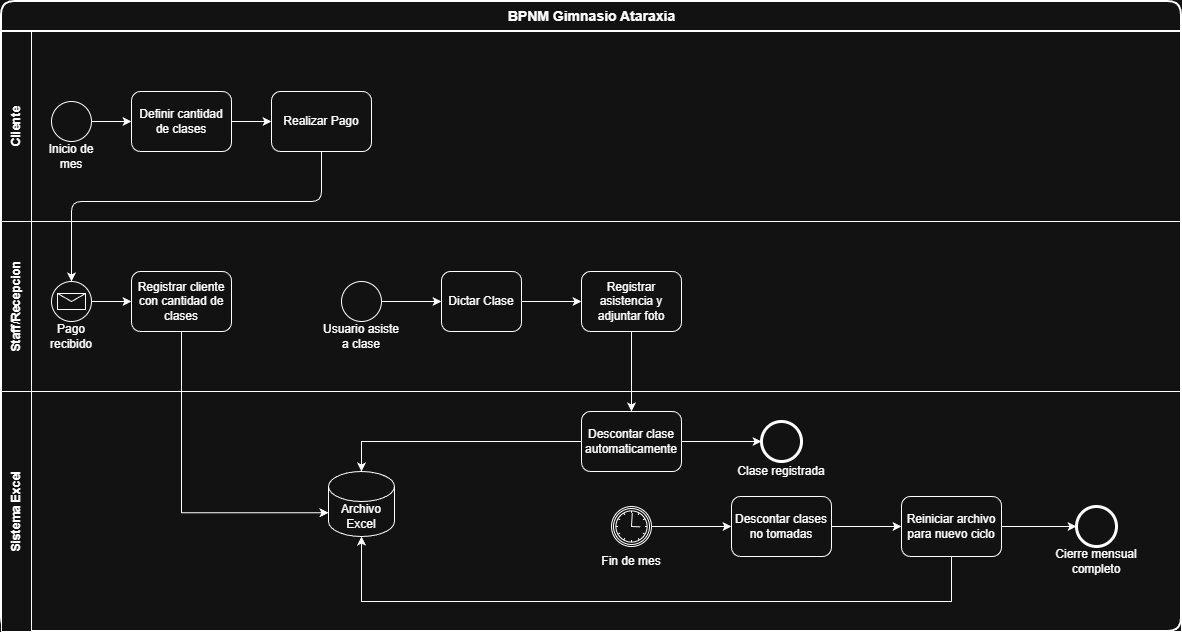

The diagram above was exported from draw.io. Its source (the exported page's mxGraphModel, read from the mxfile embedded in the PNG):
<mxGraphModel dx="1418" dy="746" grid="1" gridSize="10" guides="1" tooltips="1" connect="1" arrows="1" fold="1" page="1" pageScale="1" pageWidth="827" pageHeight="1169" math="0" shadow="0">
  <root>
    <mxCell id="0" />
    <mxCell id="1" parent="0" />
    <mxCell id="pool" parent="1" style="swimlane;html=1;childLayout=stackLayout;horizontal=1;startSize=30;horizontalStack=0;rounded=1;fontSize=14;fontStyle=1;strokeWidth=2;" value="BPNM Gimnasio Ataraxia" vertex="1">
      <mxGeometry height="630" width="1180" x="20" y="40" as="geometry" />
    </mxCell>
    <mxCell id="lane_pac" parent="pool" style="swimlane;html=1;startSize=30;horizontal=0;" value="Cliente" vertex="1">
      <mxGeometry height="190" width="1180" y="30" as="geometry" />
    </mxCell>
    <mxCell id="start" parent="lane_pac" style="ellipse;whiteSpace=wrap;html=1;aspect=fixed;" value="" vertex="1">
      <mxGeometry height="40" width="40" x="50" y="70" as="geometry" />
    </mxCell>
    <mxCell id="task_det" parent="lane_pac" style="rounded=1;whiteSpace=wrap;html=1;" value="Definir cantidad de clases" vertex="1">
      <mxGeometry height="60" width="100" x="130" y="60" as="geometry" />
    </mxCell>
    <mxCell id="8rKNk1VFeorKcqDV4bt1-2" parent="lane_pac" style="text;html=1;whiteSpace=wrap;strokeColor=none;fillColor=none;align=center;verticalAlign=middle;rounded=0;" value="Inicio de&lt;div&gt;mes&lt;/div&gt;" vertex="1">
      <mxGeometry height="30" width="60" x="40" y="110" as="geometry" />
    </mxCell>
    <mxCell id="e1" edge="1" parent="lane_pac" source="start" target="task_det">
      <mxGeometry relative="1" as="geometry" />
    </mxCell>
    <mxCell id="8rKNk1VFeorKcqDV4bt1-3" parent="lane_pac" style="rounded=1;whiteSpace=wrap;html=1;" value="Realizar Pago" vertex="1">
      <mxGeometry height="60" width="100" x="270" y="60" as="geometry" />
    </mxCell>
    <mxCell id="8rKNk1VFeorKcqDV4bt1-4" edge="1" parent="lane_pac" source="task_det" style="exitX=1;exitY=0.5;exitDx=0;exitDy=0;" target="8rKNk1VFeorKcqDV4bt1-3">
      <mxGeometry relative="1" as="geometry">
        <mxPoint x="240" y="90" as="sourcePoint" />
      </mxGeometry>
    </mxCell>
    <mxCell id="lane_sis" parent="pool" style="swimlane;html=1;startSize=30;horizontal=0;" value="Staff/Recepcion" vertex="1">
      <mxGeometry height="170" width="1180" y="220" as="geometry" />
    </mxCell>
    <mxCell id="VzpIdKkvkUifojtn3-uo-9" edge="1" parent="lane_sis" style="edgeStyle=orthogonalEdgeStyle;rounded=0;orthogonalLoop=1;jettySize=auto;html=1;exitX=0.5;exitY=1;exitDx=0;exitDy=0;">
      <mxGeometry relative="1" as="geometry">
        <mxPoint x="175" y="120" as="sourcePoint" />
        <mxPoint x="175" y="120" as="targetPoint" />
      </mxGeometry>
    </mxCell>
    <mxCell id="8rKNk1VFeorKcqDV4bt1-5" parent="lane_sis" style="points=[[0.145,0.145,0],[0.5,0,0],[0.855,0.145,0],[1,0.5,0],[0.855,0.855,0],[0.5,1,0],[0.145,0.855,0],[0,0.5,0]];shape=mxgraph.bpmn.event;html=1;verticalLabelPosition=bottom;labelBackgroundColor=#ffffff;verticalAlign=top;align=center;perimeter=ellipsePerimeter;outlineConnect=0;aspect=fixed;outline=standard;symbol=message;" value="" vertex="1">
      <mxGeometry height="40" width="40" x="50" y="60" as="geometry" />
    </mxCell>
    <mxCell id="8rKNk1VFeorKcqDV4bt1-6" parent="lane_sis" style="text;html=1;whiteSpace=wrap;strokeColor=none;fillColor=none;align=center;verticalAlign=middle;rounded=0;" value="Pago&lt;div&gt;recibido&lt;/div&gt;" vertex="1">
      <mxGeometry height="30" width="60" x="40" y="100" as="geometry" />
    </mxCell>
    <mxCell id="8rKNk1VFeorKcqDV4bt1-9" parent="lane_sis" style="rounded=1;whiteSpace=wrap;html=1;" value="Registrar cliente&lt;div&gt;con cantidad de clases&lt;/div&gt;" vertex="1">
      <mxGeometry height="60" width="100" x="130" y="50" as="geometry" />
    </mxCell>
    <mxCell id="8rKNk1VFeorKcqDV4bt1-11" edge="1" parent="lane_sis" source="8rKNk1VFeorKcqDV4bt1-5" style="exitX=1;exitY=0.5;exitDx=0;exitDy=0;exitPerimeter=0;entryX=0;entryY=0.5;entryDx=0;entryDy=0;" target="8rKNk1VFeorKcqDV4bt1-9">
      <mxGeometry relative="1" as="geometry">
        <mxPoint x="140" y="30" as="sourcePoint" />
        <mxPoint x="130" y="80" as="targetPoint" />
      </mxGeometry>
    </mxCell>
    <mxCell id="8rKNk1VFeorKcqDV4bt1-18" edge="1" parent="lane_sis" source="8rKNk1VFeorKcqDV4bt1-14" style="edgeStyle=orthogonalEdgeStyle;rounded=0;orthogonalLoop=1;jettySize=auto;html=1;exitX=1;exitY=0.5;exitDx=0;exitDy=0;entryX=0;entryY=0.5;entryDx=0;entryDy=0;" target="8rKNk1VFeorKcqDV4bt1-17">
      <mxGeometry relative="1" as="geometry" />
    </mxCell>
    <mxCell id="8rKNk1VFeorKcqDV4bt1-14" parent="lane_sis" style="ellipse;whiteSpace=wrap;html=1;aspect=fixed;" value="" vertex="1">
      <mxGeometry height="40" width="40" x="340" y="60" as="geometry" />
    </mxCell>
    <mxCell id="8rKNk1VFeorKcqDV4bt1-15" parent="lane_sis" style="text;html=1;whiteSpace=wrap;strokeColor=none;fillColor=none;align=center;verticalAlign=middle;rounded=0;" value="Usuario asiste a clase" vertex="1">
      <mxGeometry height="30" width="80" x="320" y="100" as="geometry" />
    </mxCell>
    <mxCell id="8rKNk1VFeorKcqDV4bt1-21" edge="1" parent="lane_sis" source="8rKNk1VFeorKcqDV4bt1-17" style="edgeStyle=orthogonalEdgeStyle;rounded=0;orthogonalLoop=1;jettySize=auto;html=1;exitX=1;exitY=0.5;exitDx=0;exitDy=0;entryX=0;entryY=0.5;entryDx=0;entryDy=0;" target="8rKNk1VFeorKcqDV4bt1-20">
      <mxGeometry relative="1" as="geometry" />
    </mxCell>
    <mxCell id="8rKNk1VFeorKcqDV4bt1-17" parent="lane_sis" style="rounded=1;whiteSpace=wrap;html=1;" value="Dictar Clase" vertex="1">
      <mxGeometry height="60" width="80" x="440" y="50" as="geometry" />
    </mxCell>
    <mxCell id="8rKNk1VFeorKcqDV4bt1-20" parent="lane_sis" style="rounded=1;whiteSpace=wrap;html=1;" value="Registrar asistencia y adjuntar foto" vertex="1">
      <mxGeometry height="60" width="100" x="580" y="50" as="geometry" />
    </mxCell>
    <mxCell id="lane_med" parent="pool" style="swimlane;html=1;startSize=30;horizontal=0;" value="Sistema Excel" vertex="1">
      <mxGeometry height="240" width="1180" y="390" as="geometry">
        <mxRectangle height="30" width="1280" y="420" as="alternateBounds" />
      </mxGeometry>
    </mxCell>
    <mxCell id="db" parent="lane_med" style="shape=cylinder3;whiteSpace=wrap;html=1;boundedLbl=1;backgroundOutline=1;size=15;" value="Archivo&lt;div&gt;Excel&lt;/div&gt;" vertex="1">
      <mxGeometry height="65" width="66" x="327" y="80" as="geometry" />
    </mxCell>
    <mxCell id="8rKNk1VFeorKcqDV4bt1-25" edge="1" parent="lane_med" source="8rKNk1VFeorKcqDV4bt1-23" style="edgeStyle=orthogonalEdgeStyle;rounded=0;orthogonalLoop=1;jettySize=auto;html=1;exitX=1;exitY=0.5;exitDx=0;exitDy=0;entryX=0;entryY=0.5;entryDx=0;entryDy=0;entryPerimeter=0;" target="8rKNk1VFeorKcqDV4bt1-26">
      <mxGeometry relative="1" as="geometry">
        <mxPoint x="740.0000000000002" y="49.66666666666674" as="targetPoint" />
      </mxGeometry>
    </mxCell>
    <mxCell id="8rKNk1VFeorKcqDV4bt1-30" edge="1" parent="lane_med" source="8rKNk1VFeorKcqDV4bt1-23" style="edgeStyle=orthogonalEdgeStyle;rounded=0;orthogonalLoop=1;jettySize=auto;html=1;exitX=0;exitY=0.5;exitDx=0;exitDy=0;entryX=0.5;entryY=0;entryDx=0;entryDy=0;entryPerimeter=0;" target="db">
      <mxGeometry relative="1" as="geometry">
        <mxPoint x="360" y="50" as="targetPoint" />
      </mxGeometry>
    </mxCell>
    <mxCell id="8rKNk1VFeorKcqDV4bt1-23" parent="lane_med" style="rounded=1;whiteSpace=wrap;html=1;" value="Descontar clase automaticamente" vertex="1">
      <mxGeometry height="60" width="100" x="580" y="20" as="geometry" />
    </mxCell>
    <mxCell id="8rKNk1VFeorKcqDV4bt1-26" parent="lane_med" style="points=[[0.145,0.145,0],[0.5,0,0],[0.855,0.145,0],[1,0.5,0],[0.855,0.855,0],[0.5,1,0],[0.145,0.855,0],[0,0.5,0]];shape=mxgraph.bpmn.event;html=1;verticalLabelPosition=bottom;labelBackgroundColor=#ffffff;verticalAlign=top;align=center;perimeter=ellipsePerimeter;outlineConnect=0;aspect=fixed;outline=end;symbol=terminate2;" value="" vertex="1">
      <mxGeometry height="40" width="40" x="760" y="30" as="geometry" />
    </mxCell>
    <mxCell id="8rKNk1VFeorKcqDV4bt1-28" parent="lane_med" style="text;html=1;whiteSpace=wrap;strokeColor=none;fillColor=none;align=center;verticalAlign=middle;rounded=0;" value="Clase registrada" vertex="1">
      <mxGeometry height="30" width="90" x="735" y="65" as="geometry" />
    </mxCell>
    <mxCell id="8rKNk1VFeorKcqDV4bt1-41" edge="1" parent="lane_med" source="8rKNk1VFeorKcqDV4bt1-29" style="edgeStyle=orthogonalEdgeStyle;rounded=0;orthogonalLoop=1;jettySize=auto;html=1;exitX=1;exitY=0.5;exitDx=0;exitDy=0;exitPerimeter=0;entryX=0;entryY=0.5;entryDx=0;entryDy=0;" target="8rKNk1VFeorKcqDV4bt1-40">
      <mxGeometry relative="1" as="geometry" />
    </mxCell>
    <mxCell id="8rKNk1VFeorKcqDV4bt1-29" parent="lane_med" style="points=[[0.145,0.145,0],[0.5,0,0],[0.855,0.145,0],[1,0.5,0],[0.855,0.855,0],[0.5,1,0],[0.145,0.855,0],[0,0.5,0]];shape=mxgraph.bpmn.event;html=1;verticalLabelPosition=bottom;labelBackgroundColor=#ffffff;verticalAlign=top;align=center;perimeter=ellipsePerimeter;outlineConnect=0;aspect=fixed;outline=catching;symbol=timer;" value="" vertex="1">
      <mxGeometry height="40" width="40" x="610" y="115" as="geometry" />
    </mxCell>
    <mxCell id="8rKNk1VFeorKcqDV4bt1-39" parent="lane_med" style="text;html=1;whiteSpace=wrap;strokeColor=none;fillColor=none;align=center;verticalAlign=middle;rounded=0;" value="Fin de mes" vertex="1">
      <mxGeometry height="30" width="70" x="595" y="155" as="geometry" />
    </mxCell>
    <mxCell id="8rKNk1VFeorKcqDV4bt1-44" edge="1" parent="lane_med" source="8rKNk1VFeorKcqDV4bt1-40" style="edgeStyle=orthogonalEdgeStyle;rounded=0;orthogonalLoop=1;jettySize=auto;html=1;exitX=1;exitY=0.5;exitDx=0;exitDy=0;entryX=0;entryY=0.5;entryDx=0;entryDy=0;" target="8rKNk1VFeorKcqDV4bt1-43">
      <mxGeometry relative="1" as="geometry" />
    </mxCell>
    <mxCell id="8rKNk1VFeorKcqDV4bt1-40" parent="lane_med" style="rounded=1;whiteSpace=wrap;html=1;" value="Descontar clases no tomadas" vertex="1">
      <mxGeometry height="60" width="100" x="730" y="105" as="geometry" />
    </mxCell>
    <mxCell id="8rKNk1VFeorKcqDV4bt1-43" parent="lane_med" style="rounded=1;whiteSpace=wrap;html=1;" value="Reiniciar archivo para nuevo ciclo" vertex="1">
      <mxGeometry height="60" width="100" x="900" y="105" as="geometry" />
    </mxCell>
    <mxCell id="8rKNk1VFeorKcqDV4bt1-46" parent="lane_med" style="points=[[0.145,0.145,0],[0.5,0,0],[0.855,0.145,0],[1,0.5,0],[0.855,0.855,0],[0.5,1,0],[0.145,0.855,0],[0,0.5,0]];shape=mxgraph.bpmn.event;html=1;verticalLabelPosition=bottom;labelBackgroundColor=#ffffff;verticalAlign=top;align=center;perimeter=ellipsePerimeter;outlineConnect=0;aspect=fixed;outline=end;symbol=terminate2;" value="" vertex="1">
      <mxGeometry height="40" width="40" x="1075" y="115" as="geometry" />
    </mxCell>
    <mxCell id="8rKNk1VFeorKcqDV4bt1-47" parent="lane_med" style="text;html=1;whiteSpace=wrap;strokeColor=none;fillColor=none;align=center;verticalAlign=middle;rounded=0;" value="Cierre mensual&lt;div&gt;completo&lt;/div&gt;" vertex="1">
      <mxGeometry height="30" width="90" x="1050" y="155" as="geometry" />
    </mxCell>
    <mxCell id="8rKNk1VFeorKcqDV4bt1-48" edge="1" parent="lane_med" source="8rKNk1VFeorKcqDV4bt1-43" style="edgeStyle=orthogonalEdgeStyle;rounded=0;orthogonalLoop=1;jettySize=auto;html=1;exitX=1;exitY=0.5;exitDx=0;exitDy=0;entryX=0;entryY=0.5;entryDx=0;entryDy=0;entryPerimeter=0;" target="8rKNk1VFeorKcqDV4bt1-46">
      <mxGeometry relative="1" as="geometry" />
    </mxCell>
    <mxCell id="8rKNk1VFeorKcqDV4bt1-50" edge="1" parent="lane_med" source="8rKNk1VFeorKcqDV4bt1-43" style="edgeStyle=orthogonalEdgeStyle;rounded=0;orthogonalLoop=1;jettySize=auto;html=1;exitX=0.5;exitY=1;exitDx=0;exitDy=0;entryX=0.5;entryY=1;entryDx=0;entryDy=0;entryPerimeter=0;" target="db">
      <mxGeometry relative="1" as="geometry">
        <Array as="points">
          <mxPoint x="950" y="210" />
          <mxPoint x="360" y="210" />
        </Array>
      </mxGeometry>
    </mxCell>
    <mxCell id="8rKNk1VFeorKcqDV4bt1-7" edge="1" parent="pool" source="8rKNk1VFeorKcqDV4bt1-3" style="exitX=0.5;exitY=1;exitDx=0;exitDy=0;entryX=0.5;entryY=0;entryDx=0;entryDy=0;entryPerimeter=0;" target="8rKNk1VFeorKcqDV4bt1-5">
      <mxGeometry relative="1" as="geometry">
        <Array as="points">
          <mxPoint x="320" y="200" />
          <mxPoint x="70" y="200" />
        </Array>
        <mxPoint x="170" y="210" as="sourcePoint" />
        <mxPoint x="210" y="210" as="targetPoint" />
      </mxGeometry>
    </mxCell>
    <mxCell id="8rKNk1VFeorKcqDV4bt1-13" edge="1" parent="pool" source="8rKNk1VFeorKcqDV4bt1-9" style="edgeStyle=orthogonalEdgeStyle;rounded=0;orthogonalLoop=1;jettySize=auto;html=1;exitX=0.5;exitY=1;exitDx=0;exitDy=0;entryX=0;entryY=0;entryDx=0;entryDy=41.25;entryPerimeter=0;" target="db">
      <mxGeometry relative="1" as="geometry">
        <mxPoint x="180" y="520" as="targetPoint" />
      </mxGeometry>
    </mxCell>
    <mxCell id="8rKNk1VFeorKcqDV4bt1-24" edge="1" parent="pool" source="8rKNk1VFeorKcqDV4bt1-20" style="edgeStyle=orthogonalEdgeStyle;rounded=0;orthogonalLoop=1;jettySize=auto;html=1;exitX=0.5;exitY=1;exitDx=0;exitDy=0;entryX=0.5;entryY=0;entryDx=0;entryDy=0;" target="8rKNk1VFeorKcqDV4bt1-23">
      <mxGeometry relative="1" as="geometry" />
    </mxCell>
  </root>
</mxGraphModel>